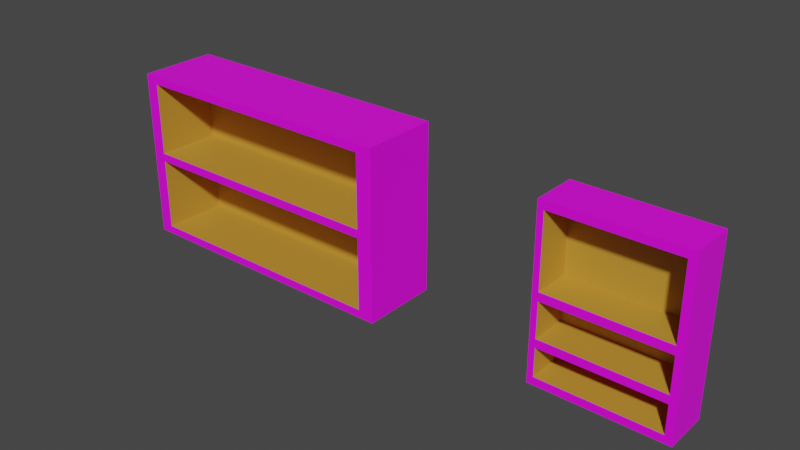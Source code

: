 # Source: Shelves.blend  (saved by Blender 3.3.6; exported with 4.5.12 LTS)
import bpy
from mathutils import Matrix  # noqa: F401  (used for matrix-valued properties, if any)

bpy.ops.wm.read_factory_settings(use_empty=True)
scene = bpy.context.scene
scene.name = 'Scene'

# ---- collections
col_collection = bpy.data.collections.new('Collection'); scene.collection.children.link(col_collection)

# ---- images (referenced by path relative to the original .blend; pixels are not part of the script)
import os
ASSET_DIR = os.environ.get("B2B_ASSET_DIR", "")  # directory of the original .blend (textures are referenced by path, not embedded)
HERE = os.path.dirname(os.path.abspath(__file__))  # packed textures are extracted next to this script under _unpacked/

def load_image(name, relpath, width, height, colorspace="sRGB"):
    """Load a texture the original file referenced (path relative to the .blend, or extracted next to this script)."""
    p = next((c for c in (os.path.join(HERE, relpath), os.path.join(ASSET_DIR, relpath)) if relpath and os.path.exists(c)), "")
    if p:
        img = bpy.data.images.load(p, check_existing=True)
        img.name = name
    else:  # same state as the original file: an image datablock whose file is absent (Cycles renders it pink)
        img = bpy.data.images.new(name, width, height)
        img.source = "FILE"
        img.filepath = "//" + (relpath or name)
    img.colorspace_settings.name = colorspace
    return img
img_wood_jpg = load_image('wood.jpg', 'wood.jpg', 1024, 1024, 'sRGB')

# ---- materials (node trees are filled in below, after node groups)
mat_material_001 = bpy.data.materials.new('Material.001')
mat_material_001.use_transparent_shadow = False
mat_inside = bpy.data.materials.new('Inside')
mat_inside.use_transparent_shadow = False

# ---- material node trees
mat_material_001.use_nodes = True; mat_material_001.node_tree.nodes.clear()
_N = mat_material_001.node_tree.nodes; _L = mat_material_001.node_tree.links
n0 = _N.new('ShaderNodeBsdfPrincipled'); n0.name = 'Principled BSDF'; n0.location = (10, 300)
n0.distribution = 'GGX'
n0.subsurface_method = 'RANDOM_WALK_SKIN'
n0.inputs[3].default_value = 1.45
n0.inputs[27].default_value = (0.0, 0.0, 0.0, 1.0)
n0.inputs[28].default_value = 1.0
n1 = _N.new('ShaderNodeOutputMaterial'); n1.name = 'Material Output'; n1.location = (300, 300)
n2 = _N.new('ShaderNodeTexImage'); n2.name = 'Image Texture'; n2.location = (-280, 275)
n2.image = img_wood_jpg
_L.new(n0.outputs[0], n1.inputs[0])
_L.new(n2.outputs[0], n0.inputs[0])
n1.is_active_output = True
mat_inside.use_nodes = True; mat_inside.node_tree.nodes.clear()
_N = mat_inside.node_tree.nodes; _L = mat_inside.node_tree.links
n0 = _N.new('ShaderNodeBsdfPrincipled'); n0.name = 'Principled BSDF'; n0.location = (10, 300)
n0.distribution = 'GGX'
n0.subsurface_method = 'RANDOM_WALK_SKIN'
n0.inputs[0].default_value = (0.5372, 0.2863, 0.03489, 1.0)
n0.inputs[3].default_value = 1.45
n0.inputs[27].default_value = (0.0, 0.0, 0.0, 1.0)
n0.inputs[28].default_value = 1.0
n1 = _N.new('ShaderNodeOutputMaterial'); n1.name = 'Material Output'; n1.location = (300, 300)
_L.new(n0.outputs[0], n1.inputs[0])
n1.is_active_output = True

# ---- world
world_world = bpy.data.worlds.new('World'); scene.world = world_world
world_world.use_nodes = True; world_world.node_tree.nodes.clear()
_N = world_world.node_tree.nodes; _L = world_world.node_tree.links
n0 = _N.new('ShaderNodeOutputWorld'); n0.name = 'World Output'; n0.location = (300, 300)
n1 = _N.new('ShaderNodeBackground'); n1.name = 'Background'; n1.location = (10, 300)
n1.inputs[0].default_value = (0.05088, 0.05088, 0.05088, 1.0)
_L.new(n1.outputs[0], n0.inputs[0])
n0.is_active_output = True
world_world.color = (0.05088, 0.05088, 0.05088)
world_world.use_sun_shadow = False
world_world.sun_shadow_jitter_overblur = 0.0

# ---- meshes
me_cube = bpy.data.meshes.new('Cube')
me_cube.from_pydata([(-2.838, -0.7699, -1.681), (2.528, 0.497, 0.08415), (2.528, 0.497, -1.522), (-2.838, -0.7699, 1.681), (-2.578, 0.497, 0.08415), (-2.838, 0.7699, -1.681), (-2.578, 0.497, -1.522), (2.528, 0.497, 1.523), (-2.838, 0.7699, 1.681), (2.838, -0.7699, -1.681), (-2.578, 0.497, 1.523), (2.528, 0.497, -0.08246), (2.838, -0.7699, 1.681), (2.838, 0.7699, -1.681), (-2.578, 0.497, -0.08246), (2.838, 0.7699, 1.681), (2.528, -0.7699, -0.08246), (-2.578, -0.7699, -1.522), (-2.578, -0.7699, -0.08246), (2.528, -0.7699, -1.522), (-2.578, -0.7699, 0.08415), (-2.578, -0.7699, 1.523), (2.528, -0.7699, 1.523), (2.528, -0.7699, 0.08415)], [], [(0, 3, 8, 5), (5, 8, 15, 13), (13, 15, 12, 9), (16, 19, 9, 12, 3, 0, 17, 18, 20, 21, 22, 23), (20, 18, 16, 23), (17, 0, 9, 19), (5, 13, 9, 0), (15, 8, 3, 12), (19, 2, 6, 17), (17, 6, 14, 18), (14, 11, 16, 18), (16, 11, 2, 19), (6, 2, 11, 14), (23, 1, 4, 20), (20, 4, 10, 21), (10, 7, 22, 21), (22, 7, 1, 23), (4, 1, 7, 10)])
me_cube.polygons.foreach_set('material_index', [0, 0, 0, 0, 0, 0, 0, 0, 1, 1, 0, 1, 1, 1, 1, 0, 1, 1])
_uv = me_cube.uv_layers.new(name='UVMap')
_uv.uv.foreach_set('vector', [-0.4097, -0.4181, 1.439, -0.4181, 1.439, 1.431, -0.4097, 1.431, -1.306, 2.347, -1.31, -1.27, 2.306, -1.274, 2.31, 2.342, -0.5697, -0.562, 1.599, -0.562, 1.599, 1.607, -0.5697, 1.607, 1.969, 0.5052, 1.981, -0.9384, 2.167, -1.097, 2.137, 2.276, -1.236, 2.247, -1.206, -1.127, -1.054, -0.965, -1.066, 0.4786, -1.068, 0.6457, -1.08, 2.089, 1.955, 2.116, 1.967, 0.6724, 0.5687, 1.482, 0.4608, 1.482, 0.4608, -0.4775, 0.5687, -0.4775, 0.3861, -1.725, 0.6242, -1.95, 0.578, 3.014, 0.3446, 2.741, 0.125, 0.5, 0.375, 0.5, 0.375, 0.75, 0.125, 0.75, -0.607, -0.6147, 1.608, -0.6147, 1.608, 1.601, -0.607, 1.601, 1.136, 0.1085, -0.1796, 0.1415, -0.1796, 0.1415, 1.136, 0.1085, 0.375, 0.25, 0.375, 0.25, 0.375, 0.5, 0.375, 0.5, 0.375, 0.75, 0.375, 0.75, 0.5817, 0.5, 0.5817, 0.5, 0.375, 0.75, 0.375, 0.75, 0.375, 1.0, 0.375, 1.0, 0.3441, 0.5921, 0.5941, 0.5887, 0.5941, 0.5887, 0.3441, 0.5921, 0.6405, 0.1253, 0.3162, 0.1247, 0.3162, 0.1247, 0.6405, 0.1253, 0.375, 0.25, 0.375, 0.25, 0.375, 0.5, 0.375, 0.5, 0.375, 0.75, 0.375, 0.75, 0.5817, 0.5, 0.5817, 0.5, 0.375, 0.75, 0.375, 0.75, 0.375, 1.0, 0.375, 1.0, 0.3557, 0.6171, 0.6057, 0.619, 0.6057, 0.619, 0.3557, 0.6171])
me_cube.materials.append(mat_material_001)
me_cube.materials.append(mat_inside)
me_cube.update()
me_cube_003 = bpy.data.meshes.new('Cube.003')
me_cube_003.from_pydata([(-2.838, -0.7699, -1.681), (2.528, 0.497, 0.08415), (2.528, 0.497, -1.522), (-2.838, -0.7699, 1.681), (-2.578, 0.497, 0.08415), (-2.838, 0.7699, -1.681), (-2.578, 0.497, -1.522), (2.528, 0.497, 1.523), (-2.838, 0.7699, 1.681), (2.838, -0.7699, -1.681), (-2.578, 0.497, 1.523), (2.528, 0.497, -0.08246), (2.838, -0.7699, 1.681), (2.838, 0.7699, -1.681), (-2.578, 0.497, -0.08246), (2.838, 0.7699, 1.681), (2.528, -0.7699, -0.08246), (-2.578, -0.7699, -1.522), (-2.578, -0.7699, -0.08246), (2.528, -0.7699, -1.522), (-2.578, -0.7699, 0.08415), (-2.578, -0.7699, 1.523), (2.528, -0.7699, 1.523), (2.528, -0.7699, 0.08415)], [], [(0, 3, 8, 5), (5, 8, 15, 13), (13, 15, 12, 9), (16, 19, 9, 12, 3, 0, 17, 18, 20, 21, 22, 23), (20, 18, 16, 23), (17, 0, 9, 19), (5, 13, 9, 0), (15, 8, 3, 12), (19, 2, 6, 17), (17, 6, 14, 18), (14, 11, 16, 18), (16, 11, 2, 19), (6, 2, 11, 14), (23, 1, 4, 20), (20, 4, 10, 21), (10, 7, 22, 21), (22, 7, 1, 23), (4, 1, 7, 10)])
me_cube_003.polygons.foreach_set('material_index', [0, 0, 0, 0, 0, 0, 0, 0, 1, 1, 0, 1, 1, 1, 1, 0, 1, 1])
_uv = me_cube_003.uv_layers.new(name='UVMap')
_uv.uv.foreach_set('vector', [-0.4097, -0.4181, 1.439, -0.4181, 1.439, 1.431, -0.4097, 1.431, -1.306, 2.347, -1.31, -1.27, 2.306, -1.274, 2.31, 2.342, -0.5697, -0.562, 1.599, -0.562, 1.599, 1.607, -0.5697, 1.607, 1.969, 0.5052, 1.981, -0.9384, 2.167, -1.097, 2.137, 2.276, -1.236, 2.247, -1.206, -1.127, -1.054, -0.965, -1.066, 0.4786, -1.068, 0.6457, -1.08, 2.089, 1.955, 2.116, 1.967, 0.6724, 0.5687, 1.482, 0.4608, 1.482, 0.4608, -0.4775, 0.5687, -0.4775, 0.3861, -1.725, 0.6242, -1.95, 0.578, 3.014, 0.3446, 2.741, 0.125, 0.5, 0.375, 0.5, 0.375, 0.75, 0.125, 0.75, -0.607, -0.6147, 1.608, -0.6147, 1.608, 1.601, -0.607, 1.601, 1.136, 0.1085, -0.1796, 0.1415, -0.1796, 0.1415, 1.136, 0.1085, 0.375, 0.25, 0.375, 0.25, 0.375, 0.5, 0.375, 0.5, 0.375, 0.75, 0.375, 0.75, 0.5817, 0.5, 0.5817, 0.5, 0.375, 0.75, 0.375, 0.75, 0.375, 1.0, 0.375, 1.0, 0.3441, 0.5921, 0.5941, 0.5887, 0.5941, 0.5887, 0.3441, 0.5921, 0.6405, 0.1253, 0.3162, 0.1247, 0.3162, 0.1247, 0.6405, 0.1253, 0.375, 0.25, 0.375, 0.25, 0.375, 0.5, 0.375, 0.5, 0.375, 0.75, 0.375, 0.75, 0.5817, 0.5, 0.5817, 0.5, 0.375, 0.75, 0.375, 0.75, 0.375, 1.0, 0.375, 1.0, 0.3557, 0.6171, 0.6057, 0.619, 0.6057, 0.619, 0.3557, 0.6171])
me_cube_003.materials.append(mat_material_001)
me_cube_003.materials.append(mat_inside)
me_cube_003.update()
me_cube_004 = bpy.data.meshes.new('Cube.004')
me_cube_004.from_pydata([(2.528, 0.497, 0.08415), (-2.578, 0.497, 0.08415), (2.528, 0.497, -0.08246), (-2.578, 0.497, -0.08246), (2.528, -0.7699, -0.08246), (-2.578, -0.7699, -0.08246), (-2.578, -0.7699, 0.08415), (2.528, -0.7699, 0.08415)], [], [(6, 5, 4, 7), (3, 2, 4, 5), (7, 0, 1, 6)])
me_cube_004.polygons.foreach_set('material_index', [0, 0, 1])
_uv = me_cube_004.uv_layers.new(name='UVMap')
_uv.uv.foreach_set('vector', [0.5687, 1.482, 0.4608, 1.482, 0.4608, -0.4775, 0.5687, -0.4775, 0.375, 0.75, 0.375, 0.75, 0.5817, 0.5, 0.5817, 0.5, 0.6405, 0.1253, 0.3162, 0.1247, 0.3162, 0.1247, 0.6405, 0.1253])
me_cube_004.materials.append(mat_material_001)
me_cube_004.materials.append(mat_inside)
me_cube_004.update()

# ---- objects
ob_cube = bpy.data.objects.new('Cube', me_cube)
ob_cube_001 = bpy.data.objects.new('Cube.001', me_cube_003)
ob_cube_002 = bpy.data.objects.new('Cube.002', me_cube_004)

# ---- transforms, parenting, visibility, modifiers, constraints
ob_cube.location = (-1.02, 1.83, 1.681)
ob_cube_001.location = (6.183, 1.83, 1.614)
ob_cube_001.scale = (0.462, 0.5773, 0.9916)
ob_cube_002.location = (6.183, 1.83, 0.7502)
ob_cube_002.scale = (0.462, 0.5773, 0.9916)

# ---- collection membership
col_collection.objects.link(ob_cube)
col_collection.objects.link(ob_cube_001)
col_collection.objects.link(ob_cube_002)

# ---- scene / render settings (as saved in the file)
scene.frame_start = 1; scene.frame_end = 250; scene.frame_set(1)
scene.render.engine = 'BLENDER_EEVEE_NEXT'
scene.cycles.sampling_pattern = 'TABULATED_SOBOL'
scene.cycles.use_light_tree = False
scene.view_settings.view_transform = 'Filmic'
bpy.context.view_layer.update()

# ---- added for rendering (the .blend has no active camera and no usable light): camera, sun
cam_auto = bpy.data.cameras.new('AutoCamera')
cam_auto.lens = 50.0
cam_auto.sensor_width = 36.0
cam_auto.clip_end = 1000.0
ob_auto_camera = bpy.data.objects.new('AutoCamera', cam_auto)
scene.collection.objects.link(ob_auto_camera)
ob_auto_camera.location = (12.8787, -11.4427, 10.5034)
ob_auto_camera.rotation_euler = (1.09748, -7.21219e-08, 0.694738)
scene.camera = ob_auto_camera
light_auto_sun = bpy.data.lights.new('AutoSun', 'SUN')
light_auto_sun.energy = 3.0
light_auto_sun.angle = 0.0523599
ob_auto_sun = bpy.data.objects.new('AutoSun', light_auto_sun)
scene.collection.objects.link(ob_auto_sun)
ob_auto_sun.rotation_euler = (0.872665, 0.174533, 0.523599)
bpy.context.view_layer.update()
